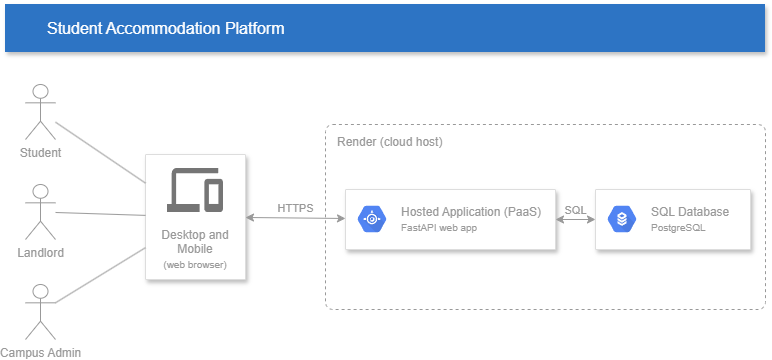

The diagram above was exported from draw.io. Its source (the exported page's mxGraphModel, read from the mxfile embedded in the PNG):
<mxGraphModel dx="1406" dy="746" grid="1" gridSize="10" guides="1" tooltips="1" connect="1" arrows="1" fold="1" page="1" pageScale="1" pageWidth="1169" pageHeight="827" background="#ffffff" math="0" shadow="0">
  <root>
    <mxCell id="0" />
    <mxCell id="1" parent="0" />
    <mxCell id="MTWVbnc5KXsXBm_2j4S8-2" parent="1" style="rounded=0;whiteSpace=wrap;html=1;fillColor=#2D74C4;strokeColor=none;fontColor=#FFFFFF;fontSize=16;align=left;spacingLeft=40;shadow=1;" value="Student Accommodation Platform" vertex="1">
      <mxGeometry height="48" width="760" x="150" y="130" as="geometry" />
    </mxCell>
    <mxCell id="MTWVbnc5KXsXBm_2j4S8-3" parent="1" style="shape=umlActor;verticalLabelPosition=bottom;verticalAlign=top;html=1;outlineConnect=0;fillColor=none;strokeColor=#999999;fontColor=#999999;" value="Student" vertex="1">
      <mxGeometry height="55" width="30" x="170" y="210" as="geometry" />
    </mxCell>
    <mxCell id="MTWVbnc5KXsXBm_2j4S8-4" parent="1" style="shape=umlActor;verticalLabelPosition=bottom;verticalAlign=top;html=1;outlineConnect=0;fillColor=none;strokeColor=#999999;fontColor=#999999;" value="Landlord" vertex="1">
      <mxGeometry height="55" width="30" x="170" y="310" as="geometry" />
    </mxCell>
    <mxCell id="MTWVbnc5KXsXBm_2j4S8-5" parent="1" style="shape=umlActor;verticalLabelPosition=bottom;verticalAlign=top;html=1;outlineConnect=0;fillColor=none;strokeColor=#999999;fontColor=#999999;" value="Campus Admin" vertex="1">
      <mxGeometry height="55" width="30" x="170" y="410" as="geometry" />
    </mxCell>
    <mxCell id="MTWVbnc5KXsXBm_2j4S8-6" parent="1" style="strokeColor=#dddddd;shadow=1;strokeWidth=1;rounded=1;absoluteArcSize=1;arcSize=2;html=1;whiteSpace=wrap;verticalAlign=bottom;spacingBottom=6;fontColor=#999999;fontSize=12;" value="Desktop and&lt;br&gt;Mobile&lt;br&gt;&lt;font style=&quot;font-size:10px&quot;&gt;(web browser)&lt;/font&gt;" vertex="1">
      <mxGeometry height="125" width="100" x="290" y="280" as="geometry" />
    </mxCell>
    <mxCell id="MTWVbnc5KXsXBm_2j4S8-7" parent="MTWVbnc5KXsXBm_2j4S8-6" style="sketch=0;html=1;fillColor=#757575;strokeColor=none;shape=mxgraph.gcp2.desktop_and_mobile;" value="" vertex="1">
      <mxGeometry height="44" width="56" x="22" y="14" as="geometry" />
    </mxCell>
    <mxCell id="MTWVbnc5KXsXBm_2j4S8-8" parent="1" style="rounded=1;whiteSpace=wrap;html=1;dashed=1;fillColor=none;strokeColor=#999999;fontColor=#999999;verticalAlign=top;align=left;spacingLeft=10;spacingTop=4;arcSize=4;" value="Render (cloud host)" vertex="1">
      <mxGeometry height="185" width="440" x="470" y="250" as="geometry" />
    </mxCell>
    <mxCell id="MTWVbnc5KXsXBm_2j4S8-9" parent="1" style="strokeColor=#dddddd;shadow=1;strokeWidth=1;rounded=1;absoluteArcSize=1;arcSize=2;" value="" vertex="1">
      <mxGeometry height="60" width="210" x="490" y="315" as="geometry" />
    </mxCell>
    <mxCell id="MTWVbnc5KXsXBm_2j4S8-10" parent="MTWVbnc5KXsXBm_2j4S8-9" style="sketch=0;dashed=0;connectable=0;html=1;fillColor=#5184F3;strokeColor=none;shape=mxgraph.gcp2.hexIcon;prIcon=app_engine;part=1;labelPosition=right;verticalLabelPosition=middle;align=left;verticalAlign=middle;spacingLeft=5;fontColor=#999999;fontSize=12;" value="Hosted Application (PaaS)&lt;br&gt;&lt;font style=&quot;font-size:10px&quot;&gt;FastAPI web app&lt;/font&gt;" vertex="1">
      <mxGeometry height="39" relative="1" width="44" y="0.5" as="geometry">
        <mxPoint x="5" y="-19.5" as="offset" />
      </mxGeometry>
    </mxCell>
    <mxCell id="MTWVbnc5KXsXBm_2j4S8-11" parent="1" style="strokeColor=#dddddd;shadow=1;strokeWidth=1;rounded=1;absoluteArcSize=1;arcSize=2;" value="" vertex="1">
      <mxGeometry height="60" width="155" x="740" y="315" as="geometry" />
    </mxCell>
    <mxCell id="MTWVbnc5KXsXBm_2j4S8-12" parent="MTWVbnc5KXsXBm_2j4S8-11" style="sketch=0;dashed=0;connectable=0;html=1;fillColor=#5184F3;strokeColor=none;shape=mxgraph.gcp2.hexIcon;prIcon=cloud_sql;part=1;labelPosition=right;verticalLabelPosition=middle;align=left;verticalAlign=middle;spacingLeft=5;fontColor=#999999;fontSize=12;" value="SQL Database&lt;br&gt;&lt;font style=&quot;font-size:10px&quot;&gt;PostgreSQL&lt;/font&gt;" vertex="1">
      <mxGeometry height="39" relative="1" width="44" y="0.5" as="geometry">
        <mxPoint x="5" y="-19.5" as="offset" />
      </mxGeometry>
    </mxCell>
    <mxCell id="MTWVbnc5KXsXBm_2j4S8-13" edge="1" parent="1" source="MTWVbnc5KXsXBm_2j4S8-3" style="endArrow=none;html=1;strokeColor=#999999;" target="MTWVbnc5KXsXBm_2j4S8-6">
      <mxGeometry relative="1" as="geometry" />
    </mxCell>
    <mxCell id="MTWVbnc5KXsXBm_2j4S8-14" edge="1" parent="1" source="MTWVbnc5KXsXBm_2j4S8-4" style="endArrow=none;html=1;strokeColor=#999999;" target="MTWVbnc5KXsXBm_2j4S8-6">
      <mxGeometry relative="1" as="geometry" />
    </mxCell>
    <mxCell id="MTWVbnc5KXsXBm_2j4S8-15" edge="1" parent="1" source="MTWVbnc5KXsXBm_2j4S8-5" style="endArrow=none;html=1;strokeColor=#999999;" target="MTWVbnc5KXsXBm_2j4S8-6">
      <mxGeometry relative="1" as="geometry" />
    </mxCell>
    <mxCell id="MTWVbnc5KXsXBm_2j4S8-16" edge="1" parent="1" source="MTWVbnc5KXsXBm_2j4S8-6" style="endArrow=classic;startArrow=classic;html=1;strokeColor=#999999;fontColor=#999999;labelBackgroundColor=none;verticalAlign=bottom;" target="MTWVbnc5KXsXBm_2j4S8-9" value="HTTPS">
      <mxGeometry relative="1" as="geometry" />
    </mxCell>
    <mxCell id="MTWVbnc5KXsXBm_2j4S8-17" edge="1" parent="1" source="MTWVbnc5KXsXBm_2j4S8-9" style="endArrow=classic;startArrow=classic;html=1;strokeColor=#999999;fontColor=#999999;labelBackgroundColor=none;verticalAlign=bottom;" target="MTWVbnc5KXsXBm_2j4S8-11" value="SQL">
      <mxGeometry relative="1" as="geometry" />
    </mxCell>
  </root>
</mxGraphModel>